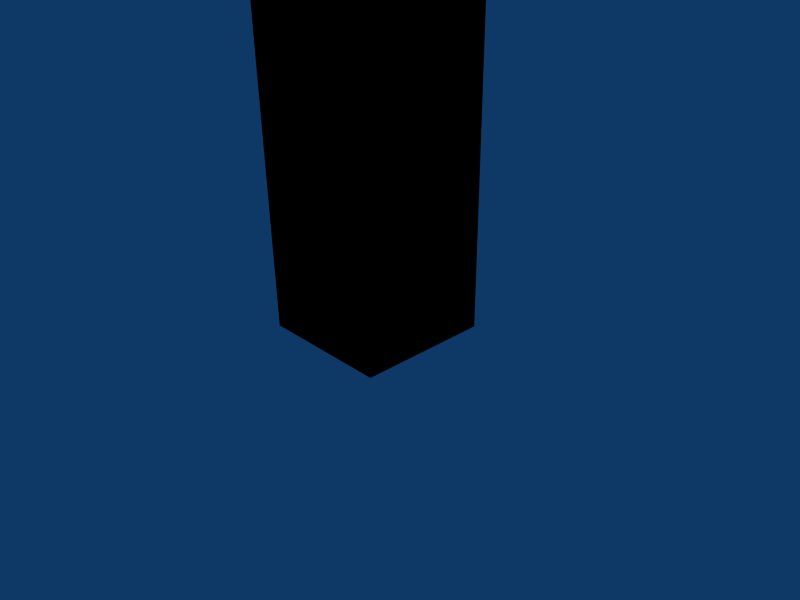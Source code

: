 # Source: rail_frame_normal_stand.blend  (saved by Blender 2.45.0; exported with 4.5.12 LTS)
import bpy
from mathutils import Matrix  # noqa: F401  (used for matrix-valued properties, if any)

bpy.ops.wm.read_factory_settings(use_empty=True)
scene = bpy.context.scene
scene.name = 'Scene'

# ---- collections
col_collection_1 = bpy.data.collections.new('Collection 1'); scene.collection.children.link(col_collection_1)

# ---- world
world_world = bpy.data.worlds.new('World'); scene.world = world_world
world_world.color = (0.05656, 0.2208, 0.4)
world_world.use_sun_shadow = False
world_world.sun_shadow_jitter_overblur = 0.0
world_world.cycles.sampling_method = 'MANUAL'
world_world.cycles.sample_map_resolution = 256

# ---- cameras
cam_camera = bpy.data.cameras.new('Camera')
cam_camera.passepartout_alpha = 0.2
cam_camera.clip_end = 100.0
cam_camera.lens = 35.0
cam_camera.ortho_scale = 7.314
cam_camera.show_passepartout = False
cam_camera.show_safe_areas = True
cam_camera.dof.focus_distance = 0.0
cam_camera.dof.aperture_fstop = 128.0

# ---- lights
light_spot = bpy.data.lights.new('Spot', 'POINT')
light_spot.transmission_factor = 0.0
light_spot.cutoff_distance = 30.0
light_spot.energy = 100.0
light_spot.shadow_buffer_clip_start = 1.001
light_spot.shadow_soft_size = 1.0
light_spot.shadow_maximum_resolution = 0.006
light_spot.use_absolute_resolution = True
light_spot.cycles.use_multiple_importance_sampling = False

# ---- meshes
me_cube_001 = bpy.data.meshes.new('Cube.001')
me_cube_001.from_pydata([(-0.06, 0.06, 0.9), (-0.06, -0.06, 0.9), (0.06, -0.06, 0.9), (0.06, 0.06, 0.9), (-0.06, 0.06, 6.892e-08), (-0.06, -0.06, -5.029e-08), (0.06, -0.06, -5.029e-08), (0.06, 0.06, 6.892e-08), (0.06, 0.06, 1.0), (0.06, -0.06, 1.0), (-0.06, -0.06, 1.0), (-0.06, 0.06, 1.0), (0.06, 0.1, 1.0), (-0.06, 0.1, 1.0), (-0.06, 0.1, 0.9), (0.06, 0.1, 0.9), (-0.1, 0.06, 0.9), (-0.1, 0.06, 1.0), (-0.1, -0.06, 1.0), (-0.1, -0.06, 0.9)], [], [(4, 0, 3, 7), (0, 4, 5, 1), (6, 2, 1, 5), (7, 3, 2, 6), (7, 6, 5, 4), (2, 3, 8, 9), (1, 2, 9, 10), (8, 11, 10, 9), (11, 8, 12, 13), (0, 11, 13, 14), (8, 3, 15, 12), (3, 0, 14, 15), (15, 14, 13, 12), (11, 0, 16, 17), (10, 11, 17, 18), (1, 10, 18, 19), (0, 1, 19, 16), (16, 19, 18, 17)])
_uv = me_cube_001.uv_layers.new(name='UVTex')
_uv.uv.foreach_set('vector', [0.6065, 0.0, 0.6103, 0.8996, 0.4451, 0.8999, 0.4413, 0.000368, 0.7793, 0.0003679, 0.7755, 0.8999, 0.6103, 0.8996, 0.6141, 0.0, 0.4371, 0.0, 0.4409, 0.8996, 0.2757, 0.8999, 0.2719, 0.000368, 0.05126, 0.9996, 0.05506, 0.1001, 0.2202, 0.1004, 0.2164, 1.0, 0.7798, 0.2807, 0.7793, 0.1608, 0.9444, 0.1604, 0.9449, 0.2804, 0.2202, 0.1004, 0.05506, 0.1001, 0.05548, 0.0001227, 0.2207, 0.0004905, 0.2757, 0.8999, 0.4409, 0.8996, 0.4413, 0.9995, 0.2761, 0.9999, 0.7798, 0.03998, 0.9449, 0.04035, 0.9444, 0.1603, 0.7793, 0.1599, 0.9449, 0.04035, 0.7798, 0.03998, 0.7799, 0.0, 0.9451, 0.0003677, 0.9174, 0.5009, 0.9178, 0.401, 0.9729, 0.4011, 0.9725, 0.501, 0.05548, 0.0001227, 0.05506, 0.1001, 0.0, 0.09995, 0.0004224, 0.0, 0.7798, 0.6413, 0.7793, 0.5213, 0.8343, 0.5212, 0.8348, 0.6412, 0.7793, 0.4007, 0.7798, 0.2807, 0.9174, 0.281, 0.9169, 0.401, 0.8908, 0.6213, 0.8904, 0.5213, 0.9454, 0.5212, 0.9459, 0.6212, 0.9444, 0.1603, 0.9449, 0.04035, 1.0, 0.04047, 0.9995, 0.1604, 0.2757, 0.8999, 0.2761, 0.9999, 0.2211, 1.0, 0.2207, 0.9, 0.8353, 0.6413, 0.8348, 0.5213, 0.8899, 0.5212, 0.8904, 0.6412, 0.7798, 0.5212, 0.7793, 0.4013, 0.9169, 0.401, 0.9174, 0.5209])
me_cube_001.use_remesh_preserve_volume = False
me_cube_001.use_remesh_preserve_attributes = False
me_cube_001.use_mirror_vertex_groups = False
me_cube_001.update()
me_cube = bpy.data.meshes.new('Cube')
me_cube.from_pydata([(-0.06, 0.06, 0.9), (-0.06, -0.06, 0.9), (0.06, -0.06, 0.9), (0.06, 0.06, 0.9), (-0.06, 0.06, 6.892e-08), (-0.06, -0.06, -5.029e-08), (0.06, -0.06, -5.029e-08), (0.06, 0.06, 6.892e-08), (0.06, 0.06, 1.0), (0.06, -0.06, 1.0), (-0.06, -0.06, 1.0), (-0.06, 0.06, 1.0), (0.06, 0.1, 1.0), (-0.06, 0.1, 1.0), (-0.06, 0.1, 0.9), (0.06, 0.1, 0.9), (-0.1, 0.06, 0.9), (-0.1, 0.06, 1.0), (-0.1, -0.06, 1.0), (-0.1, -0.06, 0.9)], [], [(4, 0, 3, 7), (0, 4, 5, 1), (6, 2, 1, 5), (7, 3, 2, 6), (7, 6, 5, 4), (2, 3, 8, 9), (1, 2, 9, 10), (8, 11, 10, 9), (11, 8, 12, 13), (0, 11, 13, 14), (8, 3, 15, 12), (3, 0, 14, 15), (15, 14, 13, 12), (11, 0, 16, 17), (10, 11, 17, 18), (1, 10, 18, 19), (0, 1, 19, 16), (16, 19, 18, 17)])
_uv = me_cube.uv_layers.new(name='UVTex')
_uv.uv.foreach_set('vector', [0.6065, 0.0, 0.6103, 0.8996, 0.4451, 0.8999, 0.4413, 0.000368, 0.7793, 0.0003679, 0.7755, 0.8999, 0.6103, 0.8996, 0.6141, 0.0, 0.4371, 0.0, 0.4409, 0.8996, 0.2757, 0.8999, 0.2719, 0.000368, 0.05126, 0.9996, 0.05506, 0.1001, 0.2202, 0.1004, 0.2164, 1.0, 0.7798, 0.2807, 0.7793, 0.1608, 0.9444, 0.1604, 0.9449, 0.2804, 0.2202, 0.1004, 0.05506, 0.1001, 0.05548, 0.0001227, 0.2207, 0.0004905, 0.2757, 0.8999, 0.4409, 0.8996, 0.4413, 0.9995, 0.2761, 0.9999, 0.7798, 0.03998, 0.9449, 0.04035, 0.9444, 0.1603, 0.7793, 0.1599, 0.9449, 0.04035, 0.7798, 0.03998, 0.7799, 0.0, 0.9451, 0.0003677, 0.9174, 0.5009, 0.9178, 0.401, 0.9729, 0.4011, 0.9725, 0.501, 0.05548, 0.0001227, 0.05506, 0.1001, 0.0, 0.09995, 0.0004224, 0.0, 0.7798, 0.6413, 0.7793, 0.5213, 0.8343, 0.5212, 0.8348, 0.6412, 0.7793, 0.4007, 0.7798, 0.2807, 0.9174, 0.281, 0.9169, 0.401, 0.8908, 0.6213, 0.8904, 0.5213, 0.9454, 0.5212, 0.9459, 0.6212, 0.9444, 0.1603, 0.9449, 0.04035, 1.0, 0.04047, 0.9995, 0.1604, 0.2757, 0.8999, 0.2761, 0.9999, 0.2211, 1.0, 0.2207, 0.9, 0.8353, 0.6413, 0.8348, 0.5213, 0.8899, 0.5212, 0.8904, 0.6412, 0.7798, 0.5212, 0.7793, 0.4013, 0.9169, 0.401, 0.9174, 0.5209])
me_cube.use_remesh_preserve_volume = False
me_cube.use_remesh_preserve_attributes = False
me_cube.use_mirror_vertex_groups = False
me_cube.update()

# ---- objects
ob_ucx_cube = bpy.data.objects.new('UCX_Cube', me_cube_001)
ob_cube = bpy.data.objects.new('Cube', me_cube)
ob_lamp = bpy.data.objects.new('Lamp', light_spot)
ob_camera = bpy.data.objects.new('Camera', cam_camera)

# ---- transforms, parenting, visibility, modifiers, constraints
ob_ucx_cube.location = (0.0, 1.192e-07, 0.0)
ob_ucx_cube.scale = (16.6, 16.6, 16.6)
ob_ucx_cube.lock_rotations_4d = False
ob_ucx_cube.empty_display_type = 'ARROWS'
ob_ucx_cube.color = (0.0, 0.0, 0.0, 1.0)
ob_ucx_cube.lineart.crease_threshold = 0.0
ob_cube.location = (0.0, 1.192e-07, 0.0)
ob_cube.scale = (16.6, 16.6, 16.6)
ob_cube.lock_rotations_4d = False
ob_cube.empty_display_type = 'ARROWS'
ob_cube.color = (0.0, 0.0, 0.0, 1.0)
ob_cube.lineart.crease_threshold = 0.0
ob_lamp.location = (4.076, 1.005, 5.904)
ob_lamp.rotation_euler = (0.6503, 0.05522, 1.866)
ob_lamp.lock_rotations_4d = False
ob_lamp.empty_display_type = 'ARROWS'
ob_lamp.color = (0.0, 0.0, 0.0, 0.0)
ob_lamp.lineart.crease_threshold = 0.0
ob_camera.location = (7.481, -6.508, 5.344)
ob_camera.rotation_euler = (1.109, 0.01082, 0.8149)
ob_camera.lock_rotations_4d = False
ob_camera.empty_display_type = 'ARROWS'
ob_camera.color = (0.0, 0.0, 0.0, 0.0)
ob_camera.display_type = 'WIRE'
ob_camera.lineart.crease_threshold = 0.0

# ---- collection membership
col_collection_1.objects.link(ob_ucx_cube)
col_collection_1.objects.link(ob_cube)
col_collection_1.objects.link(ob_lamp)
col_collection_1.objects.link(ob_camera)

# ---- scene / render settings (as saved in the file)
scene.camera = ob_camera
scene.frame_start = 1; scene.frame_end = 250; scene.frame_set(1)
scene.render.engine = 'BLENDER_EEVEE_NEXT'
scene.render.image_settings.file_format = 'JPEG'
scene.render.image_settings.color_mode = 'RGB'
scene.render.image_settings.compression = 90
scene.render.resolution_x = 800
scene.render.resolution_y = 600
scene.render.pixel_aspect_x = 100.0
scene.render.pixel_aspect_y = 100.0
scene.render.fps = 25
scene.render.dither_intensity = 0.0
scene.render.use_compositing = False
scene.render.use_sequencer = False
scene.render.bake_margin = 2
scene.render.bake_bias = 0.0
scene.render.use_stamp_time = False
scene.render.use_stamp_date = False
scene.render.use_stamp_frame = False
scene.render.use_stamp_camera = False
scene.render.use_stamp_scene = False
scene.render.use_stamp_filename = False
scene.render.use_stamp_render_time = False
scene.render.stamp_font_size = 0
scene.cycles.use_denoising = False
scene.cycles.samples = 10
scene.cycles.sampling_pattern = 'TABULATED_SOBOL'
scene.cycles.light_sampling_threshold = 0.0
scene.cycles.use_adaptive_sampling = False
scene.cycles.use_light_tree = False
scene.cycles.blur_glossy = 0.0
scene.cycles.volume_bounces = 1
scene.cycles.pixel_filter_type = 'GAUSSIAN'
scene.cycles.sample_clamp_indirect = 0.0
scene.view_settings.view_transform = 'Raw'
bpy.context.view_layer.update()
